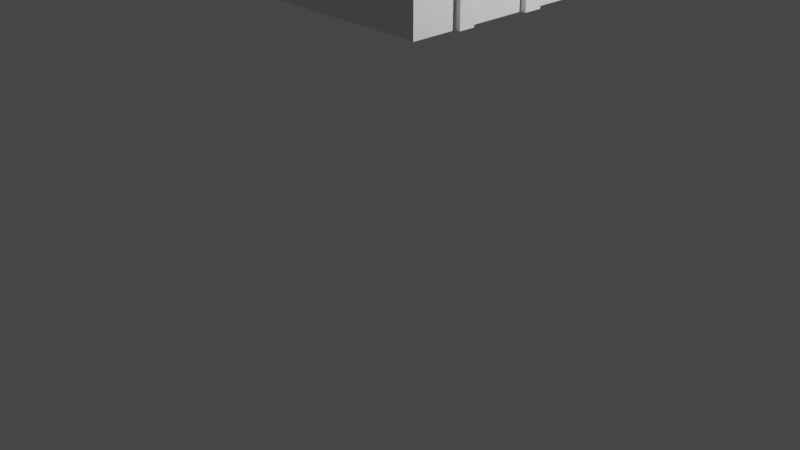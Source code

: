 # Source: treasure-chest.blend  (saved by Blender 2.81.16; exported with 4.5.12 LTS)
import bpy
from mathutils import Matrix  # noqa: F401  (used for matrix-valued properties, if any)

bpy.ops.wm.read_factory_settings(use_empty=True)
scene = bpy.context.scene
scene.name = 'Scene'

# ---- collections
col_collection = bpy.data.collections.new('Collection'); scene.collection.children.link(col_collection)

# ---- world
world_world = bpy.data.worlds.new('World'); scene.world = world_world
world_world.use_nodes = True; world_world.node_tree.nodes.clear()
_N = world_world.node_tree.nodes; _L = world_world.node_tree.links
n0 = _N.new('ShaderNodeOutputWorld'); n0.name = 'World Output'; n0.location = (300, 300)
n1 = _N.new('ShaderNodeBackground'); n1.name = 'Background'; n1.location = (10, 300)
n1.inputs[0].default_value = (0.05088, 0.05088, 0.05088, 1.0)
_L.new(n1.outputs[0], n0.inputs[0])
n0.is_active_output = True
world_world.color = (0.05088, 0.05088, 0.05088)
world_world.use_sun_shadow = False
world_world.sun_shadow_jitter_overblur = 0.0

# ---- cameras
cam_camera = bpy.data.cameras.new('Camera')
cam_camera.clip_end = 100.0
cam_camera.ortho_scale = 7.314

# ---- lights
light_light = bpy.data.lights.new('Light', 'POINT')
light_light.transmission_factor = 0.0
light_light.energy = 1000.0
light_light.shadow_soft_size = 0.1
light_light.shadow_maximum_resolution = 0.006
light_light.use_absolute_resolution = True

# ---- meshes
me_cube_001 = bpy.data.meshes.new('Cube.001')
me_cube_001.from_pydata([(-1.0, -1.0, -1.0), (-1.0, -1.0, 1.0), (-1.0, 1.0, -1.0), (-1.0, 1.0, 1.0), (1.0, -1.0, -1.0), (1.0, -1.0, 1.0), (1.0, 1.0, -1.0), (1.0, 1.0, 1.0), (-1.0, 0.4728, -1.0), (-1.0, 0.4728, 1.0), (1.0, 0.4728, -1.0), (1.0, 0.4728, 1.0), (-1.0, 0.2799, -1.0), (1.0, 0.2799, 1.0), (-1.0, 0.2799, 1.0), (1.0, 0.2799, -1.0), (-1.0, -0.3601, -1.0), (1.0, -0.3601, 1.0), (-1.0, -0.3601, 1.0), (1.0, -0.3601, -1.0), (-1.0, -0.5271, -1.0), (1.0, -0.5271, 1.0), (-1.0, -0.5271, 1.0), (1.0, -0.5271, -1.0), (1.058, 0.2799, -1.0), (1.058, 0.4728, -1.0), (1.058, 0.4728, 1.0), (1.058, 0.2799, 1.0), (1.0, -0.5271, -1.0), (1.0, -0.3601, -1.0), (1.0, -0.3601, 1.0), (1.0, -0.5271, 1.0), (1.055, -0.5271, -1.0), (1.055, -0.3601, -1.0), (1.055, -0.3601, 1.0), (1.055, -0.5271, 1.0), (-1.0, -0.5271, 1.0), (-1.0, -0.3601, 1.0), (-1.0, -0.3601, -1.0), (-1.0, -0.5271, -1.0), (-0.9951, 1.004, 0.9851), (-1.004, -0.9955, 0.9679), (-0.9987, 1.003, 1.321), (-1.007, -0.9965, 1.304), (-0.9639, 1.002, 1.651), (-0.9727, -0.9976, 1.634), (-0.8922, 1.001, 1.964), (-0.901, -0.9989, 1.947), (-0.7863, 0.9998, 2.247), (-0.7951, -1.0, 2.229), (-0.6502, 0.9985, 2.488), (-0.659, -1.001, 2.471), (-0.4892, 0.9972, 2.68), (-0.498, -1.003, 2.663), (-0.3095, 0.996, 2.814), (-0.3183, -1.004, 2.797), (-0.1179, 0.995, 2.886), (-0.1267, -1.005, 2.868), (0.07807, 0.9941, 2.892), (0.06927, -1.006, 2.875), (0.271, 0.9934, 2.832), (0.2622, -1.007, 2.815), (0.4534, 0.993, 2.709), (0.4446, -1.007, 2.692), (0.6184, 0.9928, 2.528), (0.6096, -1.007, 2.511), (0.7595, 0.9929, 2.295), (0.7507, -1.007, 2.277), (0.8713, 0.9932, 2.019), (0.8625, -1.007, 2.002), (0.9496, 0.9937, 1.711), (0.9408, -1.006, 1.694), (0.9913, 0.9945, 1.383), (0.9825, -1.005, 1.365), (-0.9975, 0.4687, 0.9805), (-1.001, 0.4677, 1.316), (-0.9663, 0.4666, 1.647), (-0.8946, 0.4654, 1.959), (-0.7886, 0.4641, 2.242), (-0.6525, 0.4628, 2.484), (-0.4916, 0.4615, 2.675), (-0.3118, 0.4603, 2.81), (-0.1203, 0.4593, 2.881), (0.07571, 0.4584, 2.887), (0.2686, 0.4577, 2.828), (0.4511, 0.4573, 2.705), (0.616, 0.4571, 2.523), (0.7571, 0.4572, 2.29), (0.869, 0.4575, 2.014), (0.9473, 0.458, 1.706), (0.989, 0.4588, 1.378), (-0.9983, 0.2933, 0.979), (-1.002, 0.2923, 1.315), (-0.9671, 0.2912, 1.645), (-0.8953, 0.29, 1.958), (-0.7894, 0.2887, 2.241), (-0.6533, 0.2874, 2.482), (-0.4923, 0.2861, 2.674), (-0.3126, 0.2849, 2.808), (-0.1211, 0.2839, 2.88), (0.07494, 0.283, 2.886), (0.2679, 0.2823, 2.826), (0.4503, 0.2819, 2.703), (0.6152, 0.2817, 2.522), (0.7564, 0.2817, 2.288), (0.8682, 0.282, 2.013), (0.9465, 0.2826, 1.705), (0.9882, 0.2834, 1.377), (-1.001, -0.3511, 0.9735), (-1.005, -0.3521, 1.309), (-0.9699, -0.3532, 1.64), (-0.8982, -0.3544, 1.952), (-0.7922, -0.3557, 2.235), (-0.6562, -0.357, 2.477), (-0.4952, -0.3583, 2.668), (-0.3154, -0.3595, 2.803), (-0.1239, -0.3606, 2.874), (0.07211, -0.3614, 2.88), (0.265, -0.3621, 2.821), (0.4475, -0.3625, 2.698), (0.6124, -0.3627, 2.516), (0.7535, -0.3627, 2.283), (0.8654, -0.3624, 2.007), (0.9436, -0.3618, 1.699), (0.9854, -0.361, 1.371), (-1.002, -0.5074, 0.9721), (-1.005, -0.5084, 1.308), (-0.9706, -0.5095, 1.638), (-0.8989, -0.5108, 1.951), (-0.7929, -0.5121, 2.234), (-0.6568, -0.5134, 2.475), (-0.4958, -0.5146, 2.667), (-0.3161, -0.5158, 2.801), (-0.1246, -0.5169, 2.873), (0.07142, -0.5177, 2.879), (0.2643, -0.5184, 2.819), (0.4468, -0.5189, 2.696), (0.6117, -0.5191, 2.515), (0.7528, -0.519, 2.282), (0.8647, -0.5187, 2.006), (0.943, -0.5181, 1.698), (0.9847, -0.5173, 1.37), (-1.109, 0.2837, 0.833), (-1.108, 0.4802, 0.8346), (-1.113, 0.2826, 1.209), (-1.112, 0.4791, 1.211), (-1.074, 0.2813, 1.579), (-1.073, 0.4778, 1.581), (-0.994, 0.2799, 1.93), (-0.9931, 0.4764, 1.931), (-0.8753, 0.2785, 2.246), (-0.8745, 0.475, 2.248), (-0.7229, 0.277, 2.517), (-0.722, 0.4735, 2.519), (-0.5426, 0.2756, 2.731), (-0.5417, 0.4721, 2.733), (-0.3413, 0.2743, 2.882), (-0.3404, 0.4708, 2.883), (-0.1267, 0.2731, 2.962), (-0.1259, 0.4696, 2.963), (0.09282, 0.2721, 2.969), (0.09369, 0.4686, 2.97), (0.3089, 0.2714, 2.902), (0.3098, 0.4679, 2.904), (0.5133, 0.2709, 2.764), (0.5141, 0.4674, 2.766), (0.698, 0.2707, 2.561), (0.6989, 0.4671, 2.563), (0.8561, 0.2707, 2.3), (0.8569, 0.4672, 2.301), (0.9813, 0.2711, 1.991), (0.9822, 0.4676, 1.992), (1.069, 0.2717, 1.646), (1.07, 0.4682, 1.648), (1.116, 0.2726, 1.278), (1.117, 0.4691, 1.28), (-1.102, -0.5151, 0.8407), (-1.101, -0.3419, 0.8421), (-1.106, -0.5161, 1.213), (-1.105, -0.3429, 1.214), (-1.067, -0.5174, 1.579), (-1.066, -0.3442, 1.581), (-0.9877, -0.5187, 1.925), (-0.9869, -0.3455, 1.927), (-0.8703, -0.5202, 2.239), (-0.8695, -0.347, 2.24), (-0.7195, -0.5216, 2.507), (-0.7187, -0.3484, 2.508), (-0.5411, -0.523, 2.719), (-0.5403, -0.3498, 2.72), (-0.3419, -0.5243, 2.868), (-0.3412, -0.3511, 2.869), (-0.1297, -0.5255, 2.947), (-0.1289, -0.3523, 2.948), (0.08752, -0.5265, 2.953), (0.08828, -0.3533, 2.955), (0.3013, -0.5272, 2.887), (0.3021, -0.354, 2.889), (0.5035, -0.5277, 2.751), (0.5042, -0.3545, 2.753), (0.6862, -0.5279, 2.55), (0.687, -0.3547, 2.552), (0.8426, -0.5279, 2.292), (0.8434, -0.3547, 2.293), (0.9665, -0.5275, 1.986), (0.9673, -0.3543, 1.988), (1.053, -0.5269, 1.645), (1.054, -0.3537, 1.646), (1.1, -0.526, 1.281), (1.1, -0.3528, 1.283)], [], [(8, 9, 3, 2), (2, 3, 7, 6), (23, 21, 5, 4), (4, 5, 1, 0), (20, 23, 4, 0), (21, 22, 1, 5), (7, 3, 9, 11), (2, 6, 10, 8), (6, 7, 11, 10), (12, 14, 9, 8), (16, 18, 14, 12), (11, 9, 14, 13), (8, 10, 15, 12), (11, 13, 27, 26), (18, 16, 38, 37), (13, 14, 18, 17), (12, 15, 19, 16), (15, 13, 17, 19), (0, 1, 22, 20), (17, 18, 22, 21), (16, 19, 23, 20), (21, 23, 28, 31), (25, 26, 27, 24), (10, 11, 26, 25), (13, 15, 24, 27), (15, 10, 25, 24), (30, 31, 35, 34), (17, 21, 31, 30), (19, 17, 30, 29), (23, 19, 29, 28), (33, 34, 35, 32), (28, 29, 33, 32), (31, 28, 32, 35), (29, 30, 34, 33), (39, 36, 37, 38), (22, 18, 37, 36), (20, 22, 36, 39), (16, 20, 39, 38), (125, 41, 43, 126), (126, 43, 45, 127), (127, 45, 47, 128), (128, 47, 49, 129), (129, 49, 51, 130), (130, 51, 53, 131), (131, 53, 55, 132), (132, 55, 57, 133), (133, 57, 59, 134), (134, 59, 61, 135), (135, 61, 63, 136), (136, 63, 65, 137), (137, 65, 67, 138), (138, 67, 69, 139), (139, 69, 71, 140), (140, 71, 73, 141), (125, 141, 73, 41), (41, 73, 71, 69, 67, 65, 63, 61, 59, 57, 55, 53, 51, 49, 47, 45, 43), (72, 40, 42, 44, 46, 48, 50, 52, 54, 56, 58, 60, 62, 64, 66, 68, 70), (40, 72, 90, 74), (70, 89, 90, 72), (68, 88, 89, 70), (66, 87, 88, 68), (64, 86, 87, 66), (62, 85, 86, 64), (60, 84, 85, 62), (58, 83, 84, 60), (56, 82, 83, 58), (54, 81, 82, 56), (52, 80, 81, 54), (50, 79, 80, 52), (48, 78, 79, 50), (46, 77, 78, 48), (44, 76, 77, 46), (42, 75, 76, 44), (40, 74, 75, 42), (74, 90, 107, 91), (81, 80, 155, 157), (74, 91, 142, 143), (91, 92, 144, 142), (105, 106, 172, 170), (82, 81, 157, 159), (92, 93, 146, 144), (106, 107, 174, 172), (83, 82, 159, 161), (93, 94, 148, 146), (84, 83, 161, 163), (94, 95, 150, 148), (85, 84, 163, 165), (95, 96, 152, 150), (86, 85, 165, 167), (96, 97, 154, 152), (87, 86, 167, 169), (91, 107, 124, 108), (106, 123, 124, 107), (105, 122, 123, 106), (104, 121, 122, 105), (103, 120, 121, 104), (102, 119, 120, 103), (101, 118, 119, 102), (100, 117, 118, 101), (99, 116, 117, 100), (98, 115, 116, 99), (97, 114, 115, 98), (96, 113, 114, 97), (95, 112, 113, 96), (94, 111, 112, 95), (93, 110, 111, 94), (92, 109, 110, 93), (91, 108, 109, 92), (108, 124, 141, 125), (125, 126, 178, 176), (139, 140, 206, 204), (116, 115, 191, 193), (126, 127, 180, 178), (140, 141, 208, 206), (117, 116, 193, 195), (127, 128, 182, 180), (118, 117, 195, 197), (128, 129, 184, 182), (119, 118, 197, 199), (129, 130, 186, 184), (120, 119, 199, 201), (130, 131, 188, 186), (121, 120, 201, 203), (131, 132, 190, 188), (122, 121, 203, 205), (173, 172, 174, 175), (171, 170, 172, 173), (169, 168, 170, 171), (167, 166, 168, 169), (165, 164, 166, 167), (163, 162, 164, 165), (161, 160, 162, 163), (159, 158, 160, 161), (157, 156, 158, 159), (155, 154, 156, 157), (153, 152, 154, 155), (151, 150, 152, 153), (149, 148, 150, 151), (147, 146, 148, 149), (145, 144, 146, 147), (143, 142, 144, 145), (104, 105, 170, 168), (80, 79, 153, 155), (103, 104, 168, 166), (79, 78, 151, 153), (102, 103, 166, 164), (107, 90, 175, 174), (78, 77, 149, 151), (101, 102, 164, 162), (77, 76, 147, 149), (100, 101, 162, 160), (90, 89, 173, 175), (76, 75, 145, 147), (99, 100, 160, 158), (89, 88, 171, 173), (75, 74, 143, 145), (98, 99, 158, 156), (88, 87, 169, 171), (97, 98, 156, 154), (207, 206, 208, 209), (205, 204, 206, 207), (203, 202, 204, 205), (201, 200, 202, 203), (199, 198, 200, 201), (197, 196, 198, 199), (195, 194, 196, 197), (193, 192, 194, 195), (191, 190, 192, 193), (189, 188, 190, 191), (187, 186, 188, 189), (185, 184, 186, 187), (183, 182, 184, 185), (181, 180, 182, 183), (179, 178, 180, 181), (177, 176, 178, 179), (108, 125, 176, 177), (115, 114, 189, 191), (138, 139, 204, 202), (114, 113, 187, 189), (137, 138, 202, 200), (113, 112, 185, 187), (136, 137, 200, 198), (141, 124, 209, 208), (112, 111, 183, 185), (135, 136, 198, 196), (111, 110, 181, 183), (134, 135, 196, 194), (124, 123, 207, 209), (110, 109, 179, 181), (133, 134, 194, 192), (123, 122, 205, 207), (109, 108, 177, 179), (132, 133, 192, 190)])
_uv = me_cube_001.uv_layers.new(name='UVMap')
_uv.uv.foreach_set('vector', [0.7572, 2.335e-05, 0.7572, 0.2307, 0.695, 0.2307, 0.695, 0.0, 0.6923, 0.7726, 0.4567, 0.7724, 0.4567, 0.5372, 0.6923, 0.5374, 0.5885, 0.7727, 0.5885, 1.0, 0.5327, 0.9999, 0.5327, 0.7726, 0.913, 0.5053, 0.6774, 0.5054, 0.6774, 0.2701, 0.913, 0.27, 0.05578, 0.5353, 0.05578, 0.7697, 0.0, 0.7697, 0.0, 0.5353, 0.6392, 0.2352, 0.6392, 2.046e-05, 0.695, 2.681e-05, 0.695, 0.2353, 0.4591, 0.2352, 0.4591, 0.0, 0.5212, 7.068e-06, 0.5212, 0.2352, 0.2359, 0.5352, 0.2359, 0.7697, 0.1737, 0.7697, 0.1737, 0.5352, 0.8915, 0.9721, 0.8915, 0.7448, 0.9537, 0.7449, 0.9537, 0.9722, 0.7799, 3.19e-05, 0.7799, 0.2307, 0.7572, 0.2307, 0.7572, 2.335e-05, 0.8554, 6.029e-05, 0.8554, 0.2307, 0.7799, 0.2307, 0.7799, 3.19e-05, 0.5212, 0.2352, 0.5212, 7.068e-06, 0.544, 9.662e-06, 0.544, 0.2352, 0.1737, 0.5352, 0.1737, 0.7697, 0.151, 0.7697, 0.151, 0.5352, 0.5212, 0.2352, 0.544, 0.2352, 0.544, 0.2421, 0.5212, 0.2421, 0.0, 0.0, 0.0, 0.0, 0.0, 0.0, 0.0, 0.0, 0.544, 0.2352, 0.544, 9.662e-06, 0.6195, 1.822e-05, 0.6195, 0.2352, 0.151, 0.5352, 0.151, 0.7697, 0.07549, 0.7697, 0.07549, 0.5353, 0.9309, 0.0001119, 0.9309, 0.2274, 0.8554, 0.2273, 0.8554, 0.0, 0.9309, 0.2307, 0.9309, 0.0, 0.9867, 2.096e-05, 0.9867, 0.2307, 0.6195, 0.2352, 0.6195, 1.822e-05, 0.6392, 2.046e-05, 0.6392, 0.2352, 0.07549, 0.5353, 0.07549, 0.7697, 0.05578, 0.7697, 0.05578, 0.5353, 0.0, 0.0, 0.0, 0.0, 0.0, 0.0, 0.0, 0.0, 0.9903, 0.5175, 0.9903, 0.7448, 0.9675, 0.7448, 0.9675, 0.5174, 0.2359, 0.2652, 0.2359, 0.5001, 0.229, 0.5001, 0.229, 0.2652, 0.9936, 2.678e-06, 0.9936, 0.2349, 0.9867, 0.2349, 0.9867, 0.0, 0.151, 0.7697, 0.1737, 0.7697, 0.1737, 0.7765, 0.151, 0.7765, 0.4591, 0.2617, 0.4591, 0.2421, 0.4655, 0.2421, 0.4655, 0.2617, 0.0, 0.0, 0.0, 0.0, 0.0, 0.0, 0.0, 0.0, 0.0, 0.0, 0.0, 0.0, 0.0, 0.0, 0.0, 0.0, 0.0, 0.0, 0.0, 0.0, 0.0, 0.0, 0.0, 0.0, 0.9769, 0.9721, 0.9769, 0.7448, 0.9966, 0.7448, 0.9966, 0.9721, 0.4719, 0.2421, 0.4719, 0.2617, 0.4655, 0.2617, 0.4655, 0.2421, 0.9936, 0.2349, 0.9936, 0.0, 1.0, 2.503e-06, 1.0, 0.2349, 0.9968, 0.5098, 0.9968, 0.7448, 0.9903, 0.7448, 0.9903, 0.5098, 0.9762, 0.5007, 0.9762, 0.27, 0.9959, 0.27, 0.9959, 0.5007, 0.0, 0.0, 0.0, 0.0, 0.0, 0.0, 0.0, 0.0, 0.0, 0.0, 0.0, 0.0, 0.0, 0.0, 0.0, 0.0, 0.0, 0.0, 0.0, 0.0, 0.0, 0.0, 0.0, 0.0, 0.5885, 0.7729, 0.6461, 0.7726, 0.6461, 0.8113, 0.5885, 0.8116, 0.5885, 0.8116, 0.6461, 0.8113, 0.6461, 0.8502, 0.5885, 0.8505, 0.5885, 0.8505, 0.6461, 0.8502, 0.6461, 0.8879, 0.5885, 0.8882, 0.5885, 0.8882, 0.6461, 0.8879, 0.6461, 0.9229, 0.5885, 0.9233, 0.5885, 0.9233, 0.6461, 0.9229, 0.6461, 0.954, 0.5885, 0.9543, 0.5885, 0.9543, 0.6461, 0.954, 0.6461, 0.9798, 0.5885, 0.9801, 0.7556, 0.7783, 0.8132, 0.7783, 0.8131, 0.7997, 0.7556, 0.7997, 0.7556, 0.7997, 0.8131, 0.7997, 0.8131, 0.8224, 0.7555, 0.8224, 0.7555, 0.8224, 0.8131, 0.8224, 0.8131, 0.8455, 0.7555, 0.8455, 0.7555, 0.8455, 0.8131, 0.8455, 0.8131, 0.868, 0.7556, 0.868, 0.7556, 0.868, 0.8131, 0.868, 0.8132, 0.8892, 0.7556, 0.8892, 0.06321, 0.7765, 0.1208, 0.7769, 0.1208, 0.8025, 0.0632, 0.8022, 0.0632, 0.8022, 0.1208, 0.8025, 0.1208, 0.8333, 0.0632, 0.833, 0.0632, 0.833, 0.1208, 0.8333, 0.1208, 0.868, 0.0632, 0.8677, 0.0632, 0.8677, 0.1208, 0.868, 0.1208, 0.9054, 0.0632, 0.9051, 0.0632, 0.9051, 0.1208, 0.9054, 0.1208, 0.944, 0.06321, 0.9436, 0.05758, 0.01437, 0.05758, 0.2511, 0.0, 0.2511, 4.922e-08, 0.01434, 0.4351, 0.5372, 0.4351, 0.7755, 0.3963, 0.7783, 0.3589, 0.7763, 0.3245, 0.7698, 0.2943, 0.7589, 0.2695, 0.7441, 0.2511, 0.7259, 0.2397, 0.705, 0.2359, 0.6822, 0.2397, 0.6585, 0.2511, 0.6347, 0.2695, 0.6117, 0.2943, 0.5904, 0.3245, 0.5717, 0.3589, 0.5562, 0.3963, 0.5445, 0.8915, 0.5399, 0.8915, 0.7783, 0.8526, 0.7709, 0.8153, 0.7593, 0.7808, 0.7438, 0.7506, 0.725, 0.7258, 0.7038, 0.7074, 0.6808, 0.6961, 0.6569, 0.6923, 0.6332, 0.6961, 0.6105, 0.7074, 0.5896, 0.7259, 0.5714, 0.7506, 0.5565, 0.7808, 0.5456, 0.8153, 0.5391, 0.8526, 0.5372, 0.2359, 0.01447, 0.2359, 0.2512, 0.1727, 0.2512, 0.1727, 0.01443, 0.0632, 0.8155, 5.681e-06, 0.8151, 0.0, 0.7765, 0.06319, 0.7769, 0.0632, 0.8528, 8.581e-06, 0.8525, 5.681e-06, 0.8151, 0.0632, 0.8155, 0.0632, 0.8876, 8.578e-06, 0.8872, 8.581e-06, 0.8525, 0.0632, 0.8528, 0.0632, 0.9184, 5.709e-06, 0.918, 8.578e-06, 0.8872, 0.0632, 0.8876, 0.06319, 0.944, 2.812e-08, 0.9436, 5.709e-06, 0.918, 0.0632, 0.9184, 0.6923, 0.868, 0.7555, 0.868, 0.7555, 0.8892, 0.6923, 0.8892, 0.6923, 0.8455, 0.7555, 0.8455, 0.7555, 0.868, 0.6923, 0.868, 0.6923, 0.8224, 0.7555, 0.8224, 0.7555, 0.8455, 0.6923, 0.8455, 0.6923, 0.7997, 0.7555, 0.7997, 0.7555, 0.8224, 0.6923, 0.8224, 0.6923, 0.7783, 0.7555, 0.7783, 0.7555, 0.7997, 0.6923, 0.7997, 0.913, 0.4517, 0.9762, 0.4514, 0.9762, 0.4772, 0.913, 0.4776, 0.913, 0.4207, 0.9762, 0.4204, 0.9762, 0.4514, 0.913, 0.4517, 0.913, 0.3857, 0.9762, 0.3853, 0.9762, 0.4204, 0.913, 0.4207, 0.913, 0.348, 0.9762, 0.3476, 0.9762, 0.3853, 0.913, 0.3857, 0.913, 0.309, 0.9762, 0.3087, 0.9762, 0.3476, 0.913, 0.348, 0.913, 0.2704, 0.9762, 0.27, 0.9762, 0.3087, 0.913, 0.309, 0.1727, 0.01443, 0.1727, 0.2512, 0.152, 0.2512, 0.152, 0.01442, 0.01354, 0.3977, 0.02488, 0.4216, 0.01699, 0.426, 0.004288, 0.3993, 0.1727, 0.01443, 0.152, 0.01442, 0.1508, 0.0, 0.174, 1.237e-05, 0.4448, 0.01617, 0.406, 0.02351, 0.4155, 0.008226, 0.4591, 0.0, 0.3686, 0.2553, 0.406, 0.2573, 0.4155, 0.27, 0.3737, 0.2679, 0.009712, 0.374, 0.01354, 0.3977, 0.004288, 0.3993, 0.0, 0.3727, 0.406, 0.02351, 0.3686, 0.03515, 0.3737, 0.02126, 0.4155, 0.008226, 0.406, 0.2573, 0.4448, 0.2545, 0.4591, 0.2669, 0.4155, 0.27, 0.01354, 0.3512, 0.009712, 0.374, 0.0, 0.3727, 0.004288, 0.3473, 0.3686, 0.03515, 0.3342, 0.05064, 0.3351, 0.03861, 0.3737, 0.02126, 0.02488, 0.3304, 0.01354, 0.3512, 0.004288, 0.3473, 0.01699, 0.3239, 0.3342, 0.05064, 0.304, 0.06939, 0.3013, 0.05961, 0.3351, 0.03861, 0.04329, 0.3122, 0.02488, 0.3304, 0.01699, 0.3239, 0.03761, 0.3035, 0.304, 0.06939, 0.2792, 0.09067, 0.2735, 0.08344, 0.3013, 0.05961, 0.06806, 0.2973, 0.04329, 0.3122, 0.03761, 0.3035, 0.06536, 0.2869, 0.2792, 0.09067, 0.2608, 0.1137, 0.2529, 0.1092, 0.2735, 0.08344, 0.09825, 0.2864, 0.06806, 0.2973, 0.06536, 0.2869, 0.09917, 0.2747, 0.152, 0.01442, 0.152, 0.2512, 0.07602, 0.2511, 0.07602, 0.01438, 0.5327, 0.8116, 0.4567, 0.8112, 0.4567, 0.7726, 0.5327, 0.773, 0.5327, 0.849, 0.4567, 0.8485, 0.4567, 0.8112, 0.5327, 0.8116, 0.5327, 0.8837, 0.4567, 0.8833, 0.4567, 0.8485, 0.5327, 0.849, 0.5327, 0.9145, 0.4567, 0.9141, 0.4567, 0.8833, 0.5327, 0.8837, 0.5327, 0.9401, 0.4567, 0.9397, 0.4567, 0.9141, 0.5327, 0.9145, 0.1208, 0.8663, 0.1968, 0.8663, 0.1969, 0.8875, 0.1209, 0.8875, 0.1208, 0.8438, 0.1968, 0.8438, 0.1968, 0.8663, 0.1208, 0.8663, 0.1208, 0.8207, 0.1968, 0.8207, 0.1968, 0.8438, 0.1208, 0.8438, 0.1208, 0.798, 0.1968, 0.798, 0.1968, 0.8207, 0.1208, 0.8207, 0.1209, 0.7766, 0.1969, 0.7765, 0.1968, 0.798, 0.1208, 0.798, 0.8915, 0.719, 0.9675, 0.7186, 0.9675, 0.7444, 0.8915, 0.7448, 0.8915, 0.6879, 0.9675, 0.6875, 0.9675, 0.7186, 0.8915, 0.719, 0.8915, 0.6529, 0.9675, 0.6525, 0.9675, 0.6875, 0.8915, 0.6879, 0.8915, 0.6152, 0.9675, 0.6148, 0.9675, 0.6525, 0.8915, 0.6529, 0.8915, 0.5762, 0.9675, 0.5758, 0.9675, 0.6148, 0.8915, 0.6152, 0.8915, 0.5376, 0.9675, 0.5372, 0.9675, 0.5758, 0.8915, 0.5762, 0.07602, 0.01438, 0.07602, 0.2511, 0.05758, 0.2511, 0.05758, 0.01437, 0.4439, 0.2846, 0.405, 0.2919, 0.4136, 0.2782, 0.4567, 0.27, 0.3676, 0.5237, 0.405, 0.5257, 0.4136, 0.5372, 0.3722, 0.5351, 0.4654, 0.3776, 0.4692, 0.4013, 0.4609, 0.4028, 0.4567, 0.3764, 0.405, 0.2919, 0.3676, 0.3036, 0.3722, 0.2911, 0.4136, 0.2782, 0.405, 0.5257, 0.4439, 0.5229, 0.4567, 0.5341, 0.4136, 0.5372, 0.4692, 0.3548, 0.4654, 0.3776, 0.4567, 0.3764, 0.4609, 0.3512, 0.3676, 0.3036, 0.3332, 0.3191, 0.334, 0.3082, 0.3722, 0.2911, 0.4806, 0.3339, 0.4692, 0.3548, 0.4609, 0.3512, 0.4735, 0.3281, 0.3332, 0.3191, 0.303, 0.3378, 0.3006, 0.329, 0.334, 0.3082, 0.499, 0.3157, 0.4806, 0.3339, 0.4735, 0.3281, 0.4939, 0.3079, 0.303, 0.3378, 0.2782, 0.3591, 0.2731, 0.3526, 0.3006, 0.329, 0.5238, 0.3009, 0.499, 0.3157, 0.4939, 0.3079, 0.5213, 0.2915, 0.2782, 0.3591, 0.2598, 0.3821, 0.2527, 0.3781, 0.2731, 0.3526, 0.554, 0.29, 0.5238, 0.3009, 0.5213, 0.2915, 0.5548, 0.2794, 0.2598, 0.3821, 0.2485, 0.4059, 0.2402, 0.4045, 0.2527, 0.3781, 0.5884, 0.2835, 0.554, 0.29, 0.5548, 0.2794, 0.593, 0.2722, 0.6461, 0.9166, 0.6693, 0.9167, 0.6693, 0.9599, 0.6461, 0.9598, 0.6461, 0.8747, 0.6693, 0.8748, 0.6693, 0.9167, 0.6461, 0.9166, 0.6461, 0.8358, 0.6693, 0.8359, 0.6693, 0.8748, 0.6461, 0.8747, 0.6461, 0.8013, 0.6693, 0.8014, 0.6693, 0.8359, 0.6461, 0.8358, 0.6461, 0.7726, 0.6693, 0.7727, 0.6693, 0.8014, 0.6461, 0.8013, 0.1969, 0.8771, 0.2201, 0.8771, 0.2201, 0.9008, 0.1969, 0.9008, 0.1969, 0.8518, 0.22, 0.8518, 0.2201, 0.8771, 0.1969, 0.8771, 0.1969, 0.826, 0.22, 0.826, 0.22, 0.8518, 0.1969, 0.8518, 0.1969, 0.8006, 0.2201, 0.8006, 0.22, 0.826, 0.1969, 0.826, 0.1969, 0.7766, 0.2201, 0.7765, 0.2201, 0.8006, 0.1969, 0.8006, 0.9537, 0.9481, 0.9769, 0.9479, 0.9769, 0.9769, 0.9537, 0.977, 0.9537, 0.9133, 0.9769, 0.9132, 0.9769, 0.9479, 0.9537, 0.9481, 0.9537, 0.8741, 0.9769, 0.8739, 0.9769, 0.9132, 0.9537, 0.9133, 0.9537, 0.8318, 0.9769, 0.8317, 0.9769, 0.8739, 0.9537, 0.8741, 0.9537, 0.7882, 0.9769, 0.7881, 0.9769, 0.8317, 0.9537, 0.8318, 0.9537, 0.7449, 0.9769, 0.7448, 0.9769, 0.7881, 0.9537, 0.7882, 0.3342, 0.2488, 0.3686, 0.2553, 0.3737, 0.2679, 0.3351, 0.2606, 0.02488, 0.4216, 0.04329, 0.4446, 0.03761, 0.4518, 0.01699, 0.426, 0.304, 0.2379, 0.3342, 0.2488, 0.3351, 0.2606, 0.3013, 0.2484, 0.04329, 0.4446, 0.06806, 0.4658, 0.06536, 0.4756, 0.03761, 0.4518, 0.2792, 0.2231, 0.304, 0.2379, 0.3013, 0.2484, 0.2735, 0.2317, 0.152, 0.2512, 0.1727, 0.2512, 0.174, 0.2652, 0.1508, 0.2652, 0.06806, 0.4658, 0.09825, 0.4846, 0.09917, 0.4966, 0.06536, 0.4756, 0.2608, 0.2049, 0.2792, 0.2231, 0.2735, 0.2317, 0.2529, 0.2114, 0.09825, 0.4846, 0.1327, 0.5001, 0.1377, 0.5139, 0.09917, 0.4966, 0.2494, 0.184, 0.2608, 0.2049, 0.2529, 0.2114, 0.2402, 0.188, 0.2089, 0.2807, 0.1701, 0.278, 0.1796, 0.2652, 0.2231, 0.2683, 0.1327, 0.5001, 0.1701, 0.5117, 0.1796, 0.527, 0.1377, 0.5139, 0.2456, 0.1612, 0.2494, 0.184, 0.2402, 0.188, 0.2359, 0.1625, 0.1701, 0.278, 0.1327, 0.2799, 0.1377, 0.2673, 0.1796, 0.2652, 0.1701, 0.5117, 0.2089, 0.519, 0.2231, 0.5352, 0.1796, 0.527, 0.2494, 0.1375, 0.2456, 0.1612, 0.2359, 0.1625, 0.2402, 0.1359, 0.1327, 0.2799, 0.09825, 0.2864, 0.09917, 0.2747, 0.1377, 0.2673, 0.2608, 0.1137, 0.2494, 0.1375, 0.2402, 0.1359, 0.2529, 0.1092, 0.4351, 0.9093, 0.4556, 0.9094, 0.4556, 0.9522, 0.4351, 0.9521, 0.4351, 0.8679, 0.4556, 0.868, 0.4556, 0.9094, 0.4351, 0.9093, 0.4351, 0.8294, 0.4556, 0.8295, 0.4556, 0.868, 0.4351, 0.8679, 0.4351, 0.7953, 0.4556, 0.7954, 0.4556, 0.8295, 0.4351, 0.8294, 0.4351, 0.7669, 0.4556, 0.767, 0.4556, 0.7954, 0.4351, 0.7953, 0.6693, 0.8721, 0.6897, 0.8721, 0.6898, 0.8955, 0.6694, 0.8955, 0.6693, 0.8471, 0.6897, 0.8471, 0.6897, 0.8721, 0.6693, 0.8721, 0.6693, 0.8215, 0.6897, 0.8215, 0.6897, 0.8471, 0.6693, 0.8471, 0.6693, 0.7964, 0.6897, 0.7964, 0.6897, 0.8215, 0.6693, 0.8215, 0.6694, 0.7726, 0.6898, 0.7726, 0.6897, 0.7964, 0.6693, 0.7964, 0.4352, 0.7383, 0.4556, 0.7382, 0.4556, 0.7668, 0.4352, 0.7669, 0.4351, 0.7039, 0.4556, 0.7038, 0.4556, 0.7382, 0.4352, 0.7383, 0.4351, 0.665, 0.4556, 0.6649, 0.4556, 0.7038, 0.4351, 0.7039, 0.4351, 0.6233, 0.4556, 0.6231, 0.4556, 0.6649, 0.4351, 0.665, 0.4352, 0.5801, 0.4556, 0.58, 0.4556, 0.6231, 0.4351, 0.6233, 0.4352, 0.5373, 0.4556, 0.5372, 0.4556, 0.58, 0.4352, 0.5801, 0.07602, 0.01438, 0.05758, 0.01437, 0.05657, 0.001388, 0.077, 0.001399, 0.4692, 0.4013, 0.4806, 0.4251, 0.4735, 0.4292, 0.4609, 0.4028, 0.3332, 0.5172, 0.3676, 0.5237, 0.3722, 0.5351, 0.334, 0.5278, 0.4806, 0.4251, 0.499, 0.4481, 0.4939, 0.4546, 0.4735, 0.4292, 0.303, 0.5063, 0.3332, 0.5172, 0.334, 0.5278, 0.3006, 0.5157, 0.499, 0.4481, 0.5238, 0.4694, 0.5213, 0.4782, 0.4939, 0.4546, 0.2782, 0.4915, 0.303, 0.5063, 0.3006, 0.5157, 0.2731, 0.4993, 0.05758, 0.2511, 0.07602, 0.2511, 0.077, 0.2637, 0.05657, 0.2637, 0.5238, 0.4694, 0.554, 0.4882, 0.5548, 0.499, 0.5213, 0.4782, 0.2598, 0.4733, 0.2782, 0.4915, 0.2731, 0.4993, 0.2527, 0.4791, 0.554, 0.4882, 0.5884, 0.5036, 0.593, 0.5161, 0.5548, 0.499, 0.2485, 0.4524, 0.2598, 0.4733, 0.2527, 0.4791, 0.2402, 0.456, 0.6646, 0.2843, 0.6258, 0.2815, 0.6344, 0.27, 0.6774, 0.2731, 0.5884, 0.5036, 0.6258, 0.5153, 0.6344, 0.529, 0.593, 0.5161, 0.2446, 0.4297, 0.2485, 0.4524, 0.2402, 0.456, 0.2359, 0.4308, 0.6258, 0.2815, 0.5884, 0.2835, 0.593, 0.2722, 0.6344, 0.27, 0.6258, 0.5153, 0.6646, 0.5226, 0.6774, 0.5372, 0.6344, 0.529, 0.2485, 0.4059, 0.2446, 0.4297, 0.2359, 0.4308, 0.2402, 0.4045])
me_cube_001.use_remesh_fix_poles = True
me_cube_001.use_remesh_preserve_attributes = False
me_cube_001.use_mirror_vertex_groups = False
me_cube_001.update()

# ---- objects
ob_light = bpy.data.objects.new('Light', light_light)
ob_camera = bpy.data.objects.new('Camera', cam_camera)
ob_cube = bpy.data.objects.new('Cube', me_cube_001)

# ---- transforms, parenting, visibility, modifiers, constraints
ob_light.location = (4.076, 1.005, 5.904)
ob_light.rotation_euler = (0.6503, 0.05522, 1.866)
ob_light.lock_rotations_4d = False
ob_light.empty_display_type = 'ARROWS'
ob_light.color = (0.0, 0.0, 0.0, 0.0)
ob_light.lineart.crease_threshold = 0.0
ob_camera.location = (7.359, -6.926, 4.958)
ob_camera.rotation_euler = (1.109, 0.0, 0.8149)
ob_camera.lock_rotations_4d = False
ob_camera.empty_display_type = 'ARROWS'
ob_camera.color = (0.0, 0.0, 0.0, 0.0)
ob_camera.display_type = 'WIRE'
ob_camera.lineart.crease_threshold = 0.0
ob_cube.location = (0.2399, -0.01265, 2.924)
ob_cube.scale = (1.0, 1.0, 0.5836)
ob_cube.lineart.crease_threshold = 0.0

# ---- collection membership
col_collection.objects.link(ob_light)
col_collection.objects.link(ob_camera)
col_collection.objects.link(ob_cube)

# ---- scene / render settings (as saved in the file)
scene.camera = ob_camera
scene.frame_start = 1; scene.frame_end = 250; scene.frame_set(1)
scene.render.engine = 'BLENDER_EEVEE_NEXT'
scene.cycles.use_denoising = False
scene.cycles.samples = 128
scene.cycles.sampling_pattern = 'TABULATED_SOBOL'
scene.cycles.use_adaptive_sampling = False
scene.cycles.use_light_tree = False
scene.view_settings.view_transform = 'Filmic'
bpy.context.view_layer.update()
